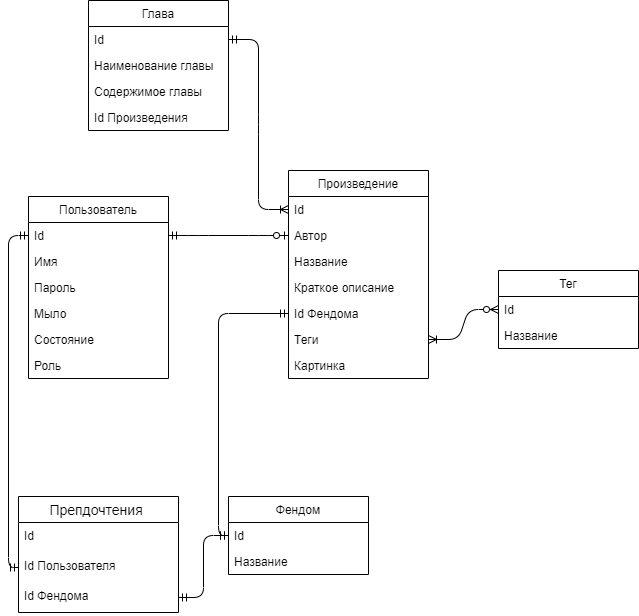

The diagram above was exported from draw.io. Its source (the exported page's mxGraphModel, read from the mxfile embedded in the PNG):
<mxGraphModel dx="1422" dy="789" grid="1" gridSize="10" guides="1" tooltips="1" connect="1" arrows="1" fold="1" page="1" pageScale="1" pageWidth="827" pageHeight="1169" math="0" shadow="0">
  <root>
    <mxCell id="0" />
    <mxCell id="1" parent="0" />
    <mxCell id="JwFtLiaP7VTuGlEz3L3g-1" value="Пользователь" style="swimlane;fontStyle=0;childLayout=stackLayout;horizontal=1;startSize=26;horizontalStack=0;resizeParent=1;resizeParentMax=0;resizeLast=0;collapsible=1;marginBottom=0;" vertex="1" parent="1">
      <mxGeometry x="60" y="246" width="140" height="182" as="geometry" />
    </mxCell>
    <mxCell id="JwFtLiaP7VTuGlEz3L3g-2" value="Id" style="text;strokeColor=none;fillColor=none;align=left;verticalAlign=top;spacingLeft=4;spacingRight=4;overflow=hidden;rotatable=0;points=[[0,0.5],[1,0.5]];portConstraint=eastwest;" vertex="1" parent="JwFtLiaP7VTuGlEz3L3g-1">
      <mxGeometry y="26" width="140" height="26" as="geometry" />
    </mxCell>
    <mxCell id="JwFtLiaP7VTuGlEz3L3g-3" value="Имя" style="text;strokeColor=none;fillColor=none;align=left;verticalAlign=top;spacingLeft=4;spacingRight=4;overflow=hidden;rotatable=0;points=[[0,0.5],[1,0.5]];portConstraint=eastwest;" vertex="1" parent="JwFtLiaP7VTuGlEz3L3g-1">
      <mxGeometry y="52" width="140" height="26" as="geometry" />
    </mxCell>
    <mxCell id="JwFtLiaP7VTuGlEz3L3g-4" value="Пароль" style="text;strokeColor=none;fillColor=none;align=left;verticalAlign=top;spacingLeft=4;spacingRight=4;overflow=hidden;rotatable=0;points=[[0,0.5],[1,0.5]];portConstraint=eastwest;" vertex="1" parent="JwFtLiaP7VTuGlEz3L3g-1">
      <mxGeometry y="78" width="140" height="26" as="geometry" />
    </mxCell>
    <mxCell id="JwFtLiaP7VTuGlEz3L3g-5" value="Мыло" style="text;strokeColor=none;fillColor=none;align=left;verticalAlign=top;spacingLeft=4;spacingRight=4;overflow=hidden;rotatable=0;points=[[0,0.5],[1,0.5]];portConstraint=eastwest;" vertex="1" parent="JwFtLiaP7VTuGlEz3L3g-1">
      <mxGeometry y="104" width="140" height="26" as="geometry" />
    </mxCell>
    <mxCell id="JwFtLiaP7VTuGlEz3L3g-6" value="Состояние" style="text;strokeColor=none;fillColor=none;align=left;verticalAlign=top;spacingLeft=4;spacingRight=4;overflow=hidden;rotatable=0;points=[[0,0.5],[1,0.5]];portConstraint=eastwest;" vertex="1" parent="JwFtLiaP7VTuGlEz3L3g-1">
      <mxGeometry y="130" width="140" height="26" as="geometry" />
    </mxCell>
    <mxCell id="JwFtLiaP7VTuGlEz3L3g-7" value="Роль" style="text;strokeColor=none;fillColor=none;align=left;verticalAlign=top;spacingLeft=4;spacingRight=4;overflow=hidden;rotatable=0;points=[[0,0.5],[1,0.5]];portConstraint=eastwest;" vertex="1" parent="JwFtLiaP7VTuGlEz3L3g-1">
      <mxGeometry y="156" width="140" height="26" as="geometry" />
    </mxCell>
    <mxCell id="JwFtLiaP7VTuGlEz3L3g-9" value="Произведение" style="swimlane;fontStyle=0;childLayout=stackLayout;horizontal=1;startSize=26;horizontalStack=0;resizeParent=1;resizeParentMax=0;resizeLast=0;collapsible=1;marginBottom=0;" vertex="1" parent="1">
      <mxGeometry x="320" y="220" width="140" height="208" as="geometry" />
    </mxCell>
    <mxCell id="JwFtLiaP7VTuGlEz3L3g-10" value="Id" style="text;strokeColor=none;fillColor=none;align=left;verticalAlign=top;spacingLeft=4;spacingRight=4;overflow=hidden;rotatable=0;points=[[0,0.5],[1,0.5]];portConstraint=eastwest;" vertex="1" parent="JwFtLiaP7VTuGlEz3L3g-9">
      <mxGeometry y="26" width="140" height="26" as="geometry" />
    </mxCell>
    <mxCell id="JwFtLiaP7VTuGlEz3L3g-28" value="Автор" style="text;strokeColor=none;fillColor=none;align=left;verticalAlign=top;spacingLeft=4;spacingRight=4;overflow=hidden;rotatable=0;points=[[0,0.5],[1,0.5]];portConstraint=eastwest;" vertex="1" parent="JwFtLiaP7VTuGlEz3L3g-9">
      <mxGeometry y="52" width="140" height="26" as="geometry" />
    </mxCell>
    <mxCell id="JwFtLiaP7VTuGlEz3L3g-11" value="Название" style="text;strokeColor=none;fillColor=none;align=left;verticalAlign=top;spacingLeft=4;spacingRight=4;overflow=hidden;rotatable=0;points=[[0,0.5],[1,0.5]];portConstraint=eastwest;" vertex="1" parent="JwFtLiaP7VTuGlEz3L3g-9">
      <mxGeometry y="78" width="140" height="26" as="geometry" />
    </mxCell>
    <mxCell id="JwFtLiaP7VTuGlEz3L3g-12" value="Краткое описание" style="text;strokeColor=none;fillColor=none;align=left;verticalAlign=top;spacingLeft=4;spacingRight=4;overflow=hidden;rotatable=0;points=[[0,0.5],[1,0.5]];portConstraint=eastwest;" vertex="1" parent="JwFtLiaP7VTuGlEz3L3g-9">
      <mxGeometry y="104" width="140" height="26" as="geometry" />
    </mxCell>
    <mxCell id="JwFtLiaP7VTuGlEz3L3g-13" value="Id Фендома" style="text;strokeColor=none;fillColor=none;align=left;verticalAlign=top;spacingLeft=4;spacingRight=4;overflow=hidden;rotatable=0;points=[[0,0.5],[1,0.5]];portConstraint=eastwest;" vertex="1" parent="JwFtLiaP7VTuGlEz3L3g-9">
      <mxGeometry y="130" width="140" height="26" as="geometry" />
    </mxCell>
    <mxCell id="JwFtLiaP7VTuGlEz3L3g-14" value="Теги" style="text;strokeColor=none;fillColor=none;align=left;verticalAlign=top;spacingLeft=4;spacingRight=4;overflow=hidden;rotatable=0;points=[[0,0.5],[1,0.5]];portConstraint=eastwest;" vertex="1" parent="JwFtLiaP7VTuGlEz3L3g-9">
      <mxGeometry y="156" width="140" height="26" as="geometry" />
    </mxCell>
    <mxCell id="JwFtLiaP7VTuGlEz3L3g-15" value="Картинка&#10;" style="text;strokeColor=none;fillColor=none;align=left;verticalAlign=top;spacingLeft=4;spacingRight=4;overflow=hidden;rotatable=0;points=[[0,0.5],[1,0.5]];portConstraint=eastwest;" vertex="1" parent="JwFtLiaP7VTuGlEz3L3g-9">
      <mxGeometry y="182" width="140" height="26" as="geometry" />
    </mxCell>
    <mxCell id="JwFtLiaP7VTuGlEz3L3g-16" value="Фендом" style="swimlane;fontStyle=0;childLayout=stackLayout;horizontal=1;startSize=26;horizontalStack=0;resizeParent=1;resizeParentMax=0;resizeLast=0;collapsible=1;marginBottom=0;" vertex="1" parent="1">
      <mxGeometry x="260" y="546" width="140" height="78" as="geometry" />
    </mxCell>
    <mxCell id="JwFtLiaP7VTuGlEz3L3g-17" value="Id" style="text;strokeColor=none;fillColor=none;align=left;verticalAlign=top;spacingLeft=4;spacingRight=4;overflow=hidden;rotatable=0;points=[[0,0.5],[1,0.5]];portConstraint=eastwest;" vertex="1" parent="JwFtLiaP7VTuGlEz3L3g-16">
      <mxGeometry y="26" width="140" height="26" as="geometry" />
    </mxCell>
    <mxCell id="JwFtLiaP7VTuGlEz3L3g-18" value="Название" style="text;strokeColor=none;fillColor=none;align=left;verticalAlign=top;spacingLeft=4;spacingRight=4;overflow=hidden;rotatable=0;points=[[0,0.5],[1,0.5]];portConstraint=eastwest;" vertex="1" parent="JwFtLiaP7VTuGlEz3L3g-16">
      <mxGeometry y="52" width="140" height="26" as="geometry" />
    </mxCell>
    <mxCell id="JwFtLiaP7VTuGlEz3L3g-20" value="Тег" style="swimlane;fontStyle=0;childLayout=stackLayout;horizontal=1;startSize=26;horizontalStack=0;resizeParent=1;resizeParentMax=0;resizeLast=0;collapsible=1;marginBottom=0;" vertex="1" parent="1">
      <mxGeometry x="530" y="320" width="140" height="78" as="geometry" />
    </mxCell>
    <mxCell id="JwFtLiaP7VTuGlEz3L3g-21" value="Id" style="text;strokeColor=none;fillColor=none;align=left;verticalAlign=top;spacingLeft=4;spacingRight=4;overflow=hidden;rotatable=0;points=[[0,0.5],[1,0.5]];portConstraint=eastwest;" vertex="1" parent="JwFtLiaP7VTuGlEz3L3g-20">
      <mxGeometry y="26" width="140" height="26" as="geometry" />
    </mxCell>
    <mxCell id="JwFtLiaP7VTuGlEz3L3g-22" value="Название" style="text;strokeColor=none;fillColor=none;align=left;verticalAlign=top;spacingLeft=4;spacingRight=4;overflow=hidden;rotatable=0;points=[[0,0.5],[1,0.5]];portConstraint=eastwest;" vertex="1" parent="JwFtLiaP7VTuGlEz3L3g-20">
      <mxGeometry y="52" width="140" height="26" as="geometry" />
    </mxCell>
    <mxCell id="JwFtLiaP7VTuGlEz3L3g-24" value="Глава" style="swimlane;fontStyle=0;childLayout=stackLayout;horizontal=1;startSize=26;horizontalStack=0;resizeParent=1;resizeParentMax=0;resizeLast=0;collapsible=1;marginBottom=0;" vertex="1" parent="1">
      <mxGeometry x="120" y="50" width="140" height="130" as="geometry" />
    </mxCell>
    <mxCell id="JwFtLiaP7VTuGlEz3L3g-25" value="Id" style="text;strokeColor=none;fillColor=none;align=left;verticalAlign=top;spacingLeft=4;spacingRight=4;overflow=hidden;rotatable=0;points=[[0,0.5],[1,0.5]];portConstraint=eastwest;" vertex="1" parent="JwFtLiaP7VTuGlEz3L3g-24">
      <mxGeometry y="26" width="140" height="26" as="geometry" />
    </mxCell>
    <mxCell id="JwFtLiaP7VTuGlEz3L3g-26" value="Наименование главы" style="text;strokeColor=none;fillColor=none;align=left;verticalAlign=top;spacingLeft=4;spacingRight=4;overflow=hidden;rotatable=0;points=[[0,0.5],[1,0.5]];portConstraint=eastwest;" vertex="1" parent="JwFtLiaP7VTuGlEz3L3g-24">
      <mxGeometry y="52" width="140" height="26" as="geometry" />
    </mxCell>
    <mxCell id="JwFtLiaP7VTuGlEz3L3g-27" value="Содержимое главы" style="text;strokeColor=none;fillColor=none;align=left;verticalAlign=top;spacingLeft=4;spacingRight=4;overflow=hidden;rotatable=0;points=[[0,0.5],[1,0.5]];portConstraint=eastwest;" vertex="1" parent="JwFtLiaP7VTuGlEz3L3g-24">
      <mxGeometry y="78" width="140" height="26" as="geometry" />
    </mxCell>
    <mxCell id="JwFtLiaP7VTuGlEz3L3g-34" value="Id Произведения" style="text;strokeColor=none;fillColor=none;align=left;verticalAlign=top;spacingLeft=4;spacingRight=4;overflow=hidden;rotatable=0;points=[[0,0.5],[1,0.5]];portConstraint=eastwest;" vertex="1" parent="JwFtLiaP7VTuGlEz3L3g-24">
      <mxGeometry y="104" width="140" height="26" as="geometry" />
    </mxCell>
    <mxCell id="JwFtLiaP7VTuGlEz3L3g-30" value="" style="edgeStyle=entityRelationEdgeStyle;fontSize=12;html=1;endArrow=ERzeroToOne;startArrow=ERmandOne;entryX=0;entryY=0.5;entryDx=0;entryDy=0;exitX=1;exitY=0.5;exitDx=0;exitDy=0;" edge="1" parent="1" source="JwFtLiaP7VTuGlEz3L3g-2" target="JwFtLiaP7VTuGlEz3L3g-28">
      <mxGeometry width="100" height="100" relative="1" as="geometry">
        <mxPoint x="180" y="630" as="sourcePoint" />
        <mxPoint x="280" y="530" as="targetPoint" />
      </mxGeometry>
    </mxCell>
    <mxCell id="JwFtLiaP7VTuGlEz3L3g-32" value="" style="edgeStyle=orthogonalEdgeStyle;fontSize=12;html=1;endArrow=ERmandOne;startArrow=ERmandOne;entryX=0;entryY=0.5;entryDx=0;entryDy=0;exitX=0;exitY=0.5;exitDx=0;exitDy=0;" edge="1" parent="1" source="JwFtLiaP7VTuGlEz3L3g-13" target="JwFtLiaP7VTuGlEz3L3g-17">
      <mxGeometry width="100" height="100" relative="1" as="geometry">
        <mxPoint x="470" y="399" as="sourcePoint" />
        <mxPoint x="540" y="369" as="targetPoint" />
      </mxGeometry>
    </mxCell>
    <mxCell id="JwFtLiaP7VTuGlEz3L3g-33" value="" style="edgeStyle=entityRelationEdgeStyle;fontSize=12;html=1;endArrow=ERoneToMany;startArrow=ERzeroToMany;exitX=0;exitY=0.5;exitDx=0;exitDy=0;entryX=1;entryY=0.5;entryDx=0;entryDy=0;" edge="1" parent="1" source="JwFtLiaP7VTuGlEz3L3g-21" target="JwFtLiaP7VTuGlEz3L3g-14">
      <mxGeometry width="100" height="100" relative="1" as="geometry">
        <mxPoint x="360" y="650" as="sourcePoint" />
        <mxPoint x="460" y="550" as="targetPoint" />
      </mxGeometry>
    </mxCell>
    <mxCell id="JwFtLiaP7VTuGlEz3L3g-35" value="" style="edgeStyle=entityRelationEdgeStyle;fontSize=12;html=1;endArrow=ERoneToMany;startArrow=ERmandOne;entryX=0;entryY=0.5;entryDx=0;entryDy=0;exitX=1;exitY=0.5;exitDx=0;exitDy=0;" edge="1" parent="1" source="JwFtLiaP7VTuGlEz3L3g-25" target="JwFtLiaP7VTuGlEz3L3g-10">
      <mxGeometry width="100" height="100" relative="1" as="geometry">
        <mxPoint x="360" y="450" as="sourcePoint" />
        <mxPoint x="460" y="350" as="targetPoint" />
      </mxGeometry>
    </mxCell>
    <mxCell id="JwFtLiaP7VTuGlEz3L3g-36" value="Препдочтения " style="swimlane;fontStyle=0;childLayout=stackLayout;horizontal=1;startSize=26;horizontalStack=0;resizeParent=1;resizeParentMax=0;resizeLast=0;collapsible=1;marginBottom=0;align=center;fontSize=14;" vertex="1" parent="1">
      <mxGeometry x="50" y="546" width="160" height="116" as="geometry" />
    </mxCell>
    <mxCell id="JwFtLiaP7VTuGlEz3L3g-37" value="Id" style="text;strokeColor=none;fillColor=none;spacingLeft=4;spacingRight=4;overflow=hidden;rotatable=0;points=[[0,0.5],[1,0.5]];portConstraint=eastwest;fontSize=12;" vertex="1" parent="JwFtLiaP7VTuGlEz3L3g-36">
      <mxGeometry y="26" width="160" height="30" as="geometry" />
    </mxCell>
    <mxCell id="JwFtLiaP7VTuGlEz3L3g-38" value="Id Пользователя" style="text;strokeColor=none;fillColor=none;spacingLeft=4;spacingRight=4;overflow=hidden;rotatable=0;points=[[0,0.5],[1,0.5]];portConstraint=eastwest;fontSize=12;" vertex="1" parent="JwFtLiaP7VTuGlEz3L3g-36">
      <mxGeometry y="56" width="160" height="30" as="geometry" />
    </mxCell>
    <mxCell id="JwFtLiaP7VTuGlEz3L3g-39" value="Id Фендома" style="text;strokeColor=none;fillColor=none;spacingLeft=4;spacingRight=4;overflow=hidden;rotatable=0;points=[[0,0.5],[1,0.5]];portConstraint=eastwest;fontSize=12;" vertex="1" parent="JwFtLiaP7VTuGlEz3L3g-36">
      <mxGeometry y="86" width="160" height="30" as="geometry" />
    </mxCell>
    <mxCell id="JwFtLiaP7VTuGlEz3L3g-40" value="" style="edgeStyle=orthogonalEdgeStyle;fontSize=12;html=1;endArrow=ERmandOne;startArrow=ERmandOne;exitX=0;exitY=0.5;exitDx=0;exitDy=0;entryX=0;entryY=0.5;entryDx=0;entryDy=0;" edge="1" parent="1" source="JwFtLiaP7VTuGlEz3L3g-38" target="JwFtLiaP7VTuGlEz3L3g-2">
      <mxGeometry width="100" height="100" relative="1" as="geometry">
        <mxPoint x="360" y="550" as="sourcePoint" />
        <mxPoint x="460" y="450" as="targetPoint" />
      </mxGeometry>
    </mxCell>
    <mxCell id="JwFtLiaP7VTuGlEz3L3g-41" value="" style="edgeStyle=orthogonalEdgeStyle;fontSize=12;html=1;endArrow=ERmandOne;startArrow=ERmandOne;exitX=1;exitY=0.5;exitDx=0;exitDy=0;entryX=0;entryY=0.5;entryDx=0;entryDy=0;" edge="1" parent="1" source="JwFtLiaP7VTuGlEz3L3g-39" target="JwFtLiaP7VTuGlEz3L3g-17">
      <mxGeometry width="100" height="100" relative="1" as="geometry">
        <mxPoint x="360" y="550" as="sourcePoint" />
        <mxPoint x="460" y="450" as="targetPoint" />
      </mxGeometry>
    </mxCell>
  </root>
</mxGraphModel>